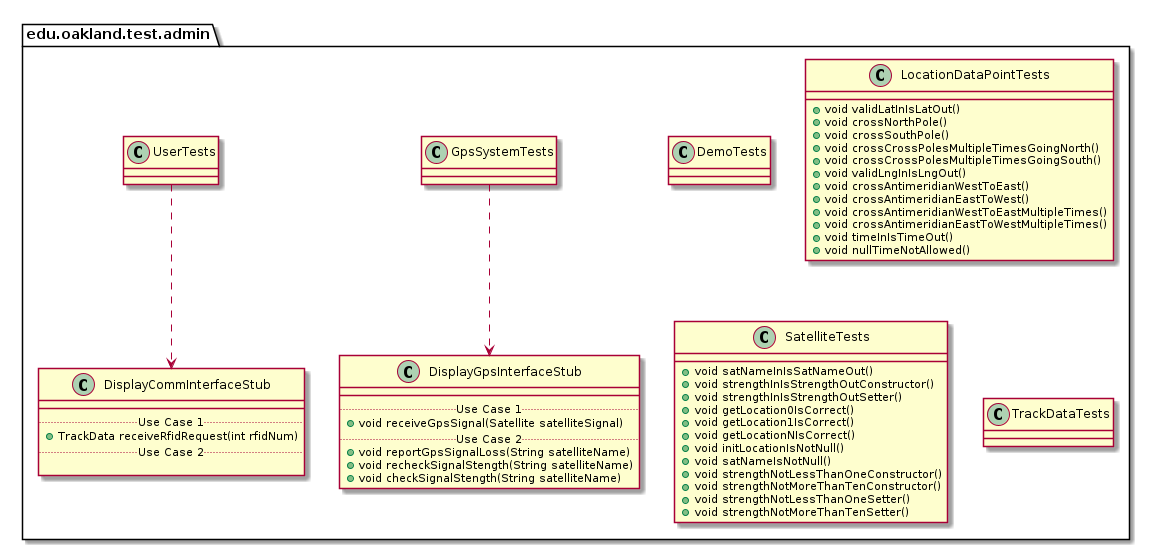

The diagram above was rendered by PlantUML. Its source (embedded in the PNG):
@startuml AdminTestPackage_InternalDependencies

package edu.oakland.test.admin {
    
}


package edu.oakland.test.admin {
    class DemoTests {

    }
}


package edu.oakland.test.admin {
    class GpsSystemTests {

    }
}



package edu.oakland.test.admin {
    class DisplayGpsInterfaceStub {
        __
        .. Use Case 1 ..
        + void receiveGpsSignal(Satellite satelliteSignal)
        .. Use Case 2 ..
        + void reportGpsSignalLoss(String satelliteName)
        + void recheckSignalStength(String satelliteName)
        + void checkSignalStength(String satelliteName)
    }
}

GpsSystemTests ..> DisplayGpsInterfaceStub

package edu.oakland.test.admin {
    class UserTests {

    }
}



package edu.oakland.test.admin {
    class DisplayCommInterfaceStub {
        __
        .. Use Case 1 ..
        + TrackData receiveRfidRequest(int rfidNum)
        .. Use Case 2 ..

    }
}

UserTests ..> DisplayCommInterfaceStub

package edu.oakland.test.admin {
    class LocationDataPointTests {
        + void validLatInIsLatOut()
        + void crossNorthPole()
        + void crossSouthPole()
        + void crossCrossPolesMultipleTimesGoingNorth()
        + void crossCrossPolesMultipleTimesGoingSouth()
        + void validLngInIsLngOut()
        + void crossAntimeridianWestToEast()
        + void crossAntimeridianEastToWest()
        + void crossAntimeridianWestToEastMultipleTimes()
        + void crossAntimeridianEastToWestMultipleTimes()
        + void timeInIsTimeOut()
        + void nullTimeNotAllowed()
    }
}


package edu.oakland.test.admin {
    class SatelliteTests {
       + void satNameInIsSatNameOut()
       + void strengthInIsStrengthOutConstructor()
       + void strengthInIsStrengthOutSetter()
       + void getLocation0IsCorrect()
       + void getLocation1IsCorrect()
       + void getLocationNIsCorrect()
       + void initLocationIsNotNull()
       + void satNameIsNotNull() 
       + void strengthNotLessThanOneConstructor()
       + void strengthNotMoreThanTenConstructor()
       + void strengthNotLessThanOneSetter()
       + void strengthNotMoreThanTenSetter()
    }
}


package edu.oakland.test.admin {
    class TrackDataTests {
        
    }
}


@enduml